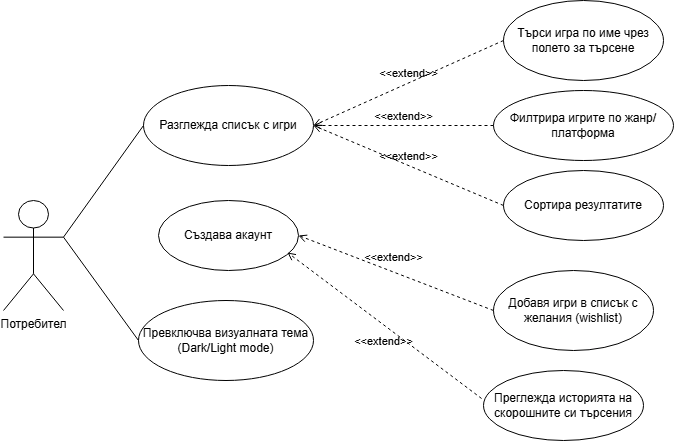

The diagram above was exported from draw.io. Its source (the exported page's mxGraphModel, read from the mxfile embedded in the PNG):
<mxGraphModel dx="1414" dy="783" grid="1" gridSize="10" guides="1" tooltips="1" connect="1" arrows="1" fold="1" page="1" pageScale="1" pageWidth="850" pageHeight="1100" math="0" shadow="0">
  <root>
    <mxCell id="0" />
    <mxCell id="1" parent="0" />
    <mxCell id="p1_actor" parent="1" style="shape=umlActor;verticalLabelPosition=bottom;verticalAlign=top;html=1;" value="Потребител" vertex="1">
      <mxGeometry height="110" width="60" x="60" y="260" as="geometry" />
    </mxCell>
    <mxCell id="p1_uc1" parent="1" style="ellipse;whiteSpace=wrap;html=1;" value="Разглежда списък с игри" vertex="1">
      <mxGeometry height="80" width="170" x="200" y="145" as="geometry" />
    </mxCell>
    <mxCell id="p1_uc2" parent="1" style="ellipse;whiteSpace=wrap;html=1;" value="Търси игра по име чрез полето за търсене" vertex="1">
      <mxGeometry height="80" width="160" x="560" y="60" as="geometry" />
    </mxCell>
    <mxCell id="p1_uc3" parent="1" style="ellipse;whiteSpace=wrap;html=1;" value="Филтрира игрите по жанр/платформа" vertex="1">
      <mxGeometry height="70" width="180" x="550" y="150" as="geometry" />
    </mxCell>
    <mxCell id="p1_uc4" parent="1" style="ellipse;whiteSpace=wrap;html=1;" value="Сортира резултатите" vertex="1">
      <mxGeometry height="70" width="160" x="560" y="230" as="geometry" />
    </mxCell>
    <mxCell id="p1_uc5" parent="1" style="ellipse;whiteSpace=wrap;html=1;" value="Превключва визуалната тема&lt;br/&gt;(Dark/Light mode)" vertex="1">
      <mxGeometry height="80" width="175" x="195" y="360" as="geometry" />
    </mxCell>
    <mxCell id="p1_edge1" edge="1" parent="1" source="p1_actor" style="endArrow=none;html=1;rounded=0;exitX=1;exitY=0.333;exitDx=0;exitDy=0;exitPerimeter=0;entryX=0;entryY=0.5;entryDx=0;entryDy=0;" target="p1_uc1">
      <mxGeometry relative="1" as="geometry" />
    </mxCell>
    <mxCell id="p1_edge2" edge="1" parent="1" source="p1_actor" style="endArrow=none;html=1;rounded=0;exitX=1;exitY=0.333;exitDx=0;exitDy=0;exitPerimeter=0;entryX=0;entryY=0.5;entryDx=0;entryDy=0;" target="p1_uc5">
      <mxGeometry relative="1" as="geometry" />
    </mxCell>
    <mxCell id="p1_edge3" edge="1" parent="1" source="p1_uc2" style="html=1;verticalAlign=bottom;labelBackgroundColor=none;endArrow=open;endFill=0;dashed=1;rounded=0;exitX=0;exitY=0.5;exitDx=0;exitDy=0;entryX=1;entryY=0.5;entryDx=0;entryDy=0;" target="p1_uc1" value="&amp;lt;&amp;lt;extend&amp;gt;&amp;gt;">
      <mxGeometry relative="1" as="geometry" />
    </mxCell>
    <mxCell id="p1_edge4" edge="1" parent="1" source="p1_uc3" style="html=1;verticalAlign=bottom;labelBackgroundColor=none;endArrow=open;endFill=0;dashed=1;rounded=0;exitX=0;exitY=0.5;exitDx=0;exitDy=0;entryX=1;entryY=0.5;entryDx=0;entryDy=0;" target="p1_uc1" value="&amp;lt;&amp;lt;extend&amp;gt;&amp;gt;">
      <mxGeometry relative="1" as="geometry" />
    </mxCell>
    <mxCell id="p1_edge5" edge="1" parent="1" source="p1_uc4" style="html=1;verticalAlign=bottom;labelBackgroundColor=none;endArrow=open;endFill=0;dashed=1;rounded=0;exitX=0;exitY=0.5;exitDx=0;exitDy=0;entryX=1;entryY=0.5;entryDx=0;entryDy=0;" target="p1_uc1" value="&amp;lt;&amp;lt;extend&amp;gt;&amp;gt;">
      <mxGeometry relative="1" as="geometry" />
    </mxCell>
    <mxCell id="kHtiKS4tsu_PDEKQYeBw-1" parent="1" style="ellipse;whiteSpace=wrap;html=1;" value="Създава акаунт" vertex="1">
      <mxGeometry height="70" width="140" x="215" y="260" as="geometry" />
    </mxCell>
    <mxCell id="kHtiKS4tsu_PDEKQYeBw-2" parent="1" style="ellipse;whiteSpace=wrap;html=1;" value="&lt;div&gt;Добавя игри в списък с желания (wishlist&lt;span style=&quot;background-color: transparent; color: light-dark(rgb(0, 0, 0), rgb(255, 255, 255));&quot;&gt;)&lt;/span&gt;&lt;/div&gt;" vertex="1">
      <mxGeometry height="80" width="160" x="550" y="330" as="geometry" />
    </mxCell>
    <mxCell id="kHtiKS4tsu_PDEKQYeBw-3" edge="1" parent="1" source="kHtiKS4tsu_PDEKQYeBw-2" style="html=1;verticalAlign=bottom;labelBackgroundColor=none;endArrow=open;endFill=0;dashed=1;rounded=0;exitX=0;exitY=0.5;exitDx=0;exitDy=0;entryX=1;entryY=0.5;entryDx=0;entryDy=0;" target="kHtiKS4tsu_PDEKQYeBw-1" value="&amp;lt;&amp;lt;extend&amp;gt;&amp;gt;">
      <mxGeometry relative="1" width="160" x="0.0429" y="-5" as="geometry">
        <mxPoint as="offset" />
        <mxPoint x="540" y="344.4950000000001" as="sourcePoint" />
        <mxPoint x="510" y="340" as="targetPoint" />
      </mxGeometry>
    </mxCell>
    <mxCell id="kHtiKS4tsu_PDEKQYeBw-4" parent="1" style="ellipse;whiteSpace=wrap;html=1;" value="&lt;div&gt;Преглежда историята на скорошните си търсения&lt;/div&gt;" vertex="1">
      <mxGeometry height="70" width="160" x="540" y="430" as="geometry" />
    </mxCell>
    <mxCell id="kHtiKS4tsu_PDEKQYeBw-5" edge="1" parent="1" source="kHtiKS4tsu_PDEKQYeBw-4" style="html=1;verticalAlign=bottom;labelBackgroundColor=none;endArrow=open;endFill=0;dashed=1;rounded=0;entryX=0.921;entryY=0.743;entryDx=0;entryDy=0;entryPerimeter=0;exitX=-0.012;exitY=0.4;exitDx=0;exitDy=0;exitPerimeter=0;" target="kHtiKS4tsu_PDEKQYeBw-1" value="&amp;lt;&amp;lt;extend&amp;gt;&amp;gt;">
      <mxGeometry relative="1" width="160" x="-0.117" y="21" as="geometry">
        <mxPoint as="offset" />
        <mxPoint x="460" y="400" as="sourcePoint" />
        <mxPoint x="530" y="410" as="targetPoint" />
      </mxGeometry>
    </mxCell>
  </root>
</mxGraphModel>